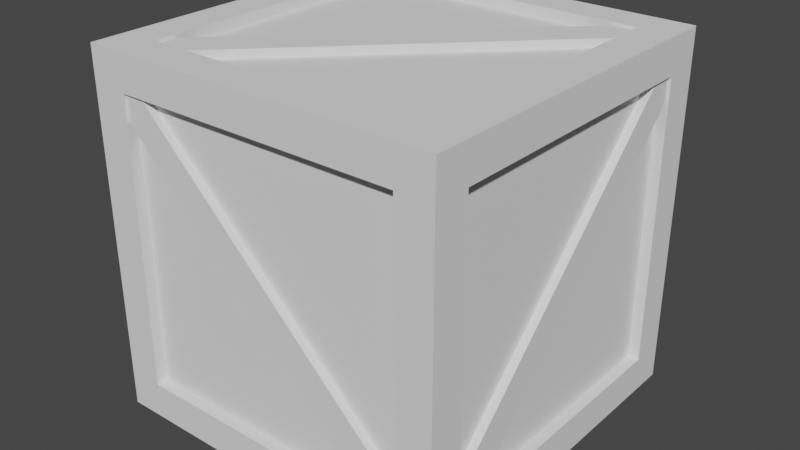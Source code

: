 # Source: crate2.blend  (saved by Blender 3.1.7; exported with 4.5.12 LTS)
import bpy
from mathutils import Matrix  # noqa: F401  (used for matrix-valued properties, if any)

bpy.ops.wm.read_factory_settings(use_empty=True)
scene = bpy.context.scene
scene.name = 'Scene'

# ---- collections
col_collection = bpy.data.collections.new('Collection'); scene.collection.children.link(col_collection)

# ---- world
world_world = bpy.data.worlds.new('World'); scene.world = world_world
world_world.use_nodes = True; world_world.node_tree.nodes.clear()
_N = world_world.node_tree.nodes; _L = world_world.node_tree.links
n0 = _N.new('ShaderNodeOutputWorld'); n0.name = 'World Output'; n0.location = (300, 300)
n1 = _N.new('ShaderNodeBackground'); n1.name = 'Background'; n1.location = (10, 300)
n1.inputs[0].default_value = (0.05088, 0.05088, 0.05088, 1.0)
_L.new(n1.outputs[0], n0.inputs[0])
n0.is_active_output = True
world_world.color = (0.05088, 0.05088, 0.05088)
world_world.use_sun_shadow = False
world_world.sun_shadow_jitter_overblur = 0.0

# ---- meshes
me_cube_001 = bpy.data.meshes.new('Cube.001')
me_cube_001.from_pydata([(-0.325, -0.325, -0.325), (-0.325, -0.325, 0.325), (-0.325, 0.325, -0.325), (-0.325, 0.325, 0.325), (0.325, -0.325, -0.325), (0.325, -0.325, 0.325), (0.325, 0.325, -0.325), (0.325, 0.325, 0.325), (-0.325, -0.325, -0.26), (-0.325, -0.325, 0.26), (-0.325, 0.325, 0.26), (-0.325, 0.325, -0.26), (0.325, 0.325, 0.26), (0.325, 0.325, -0.26), (0.325, -0.325, 0.26), (0.325, -0.325, -0.26), (-0.325, 0.26, -0.325), (-0.325, -0.26, -0.325), (-0.325, -0.26, 0.325), (-0.325, 0.26, 0.325), (0.325, -0.26, -0.325), (0.325, 0.26, -0.325), (0.325, 0.26, 0.325), (0.325, -0.26, 0.325), (0.325, 0.26, -0.26), (0.325, -0.26, -0.26), (0.325, 0.26, 0.26), (0.325, -0.26, 0.26), (-0.325, -0.26, -0.26), (-0.325, 0.26, -0.26), (-0.325, -0.26, 0.26), (-0.325, 0.26, 0.26), (0.26, 0.325, -0.325), (-0.26, 0.325, -0.325), (-0.26, 0.325, 0.325), (0.26, 0.325, 0.325), (-0.26, -0.325, -0.325), (0.26, -0.325, -0.325), (0.26, -0.325, 0.325), (-0.26, -0.325, 0.325), (0.26, -0.325, -0.26), (-0.26, -0.325, -0.26), (0.26, -0.325, 0.26), (-0.26, -0.325, 0.26), (-0.26, 0.325, -0.26), (0.26, 0.325, -0.26), (-0.26, 0.325, 0.26), (0.26, 0.325, 0.26), (-0.26, 0.26, 0.325), (0.26, 0.26, 0.325), (-0.26, -0.26, 0.325), (0.26, -0.26, 0.325), (0.26, 0.26, -0.325), (-0.26, 0.26, -0.325), (0.26, -0.26, -0.325), (-0.26, -0.26, -0.325), (-0.305, -0.26, -0.26), (-0.305, -0.26, 0.26), (-0.305, 0.26, 0.26), (-0.305, 0.26, -0.26), (0.305, 0.26, -0.26), (0.305, 0.26, 0.26), (0.305, -0.26, 0.26), (0.305, -0.26, -0.26), (-0.26, 0.26, -0.305), (0.26, 0.26, -0.305), (0.26, -0.26, -0.305), (-0.26, -0.26, -0.305), (0.26, 0.26, 0.305), (-0.26, 0.26, 0.305), (-0.26, -0.26, 0.305), (0.26, -0.26, 0.305), (-0.26, 0.305, -0.26), (-0.26, 0.305, 0.26), (0.26, 0.305, 0.26), (0.26, 0.305, -0.26), (0.26, -0.305, -0.26), (0.26, -0.305, 0.26), (-0.26, -0.305, 0.26), (-0.26, -0.305, -0.26), (0.305, 0.2228, 0.26), (0.305, -0.26, -0.2154), (0.305, 0.26, 0.2195), (0.305, -0.2191, -0.26), (0.26, 0.305, 0.2091), (-0.2274, 0.305, -0.26), (-0.26, 0.305, -0.2068), (0.2138, 0.305, 0.26), (-0.26, -0.305, 0.2154), (0.2187, -0.305, -0.26), (0.26, -0.305, -0.2158), (-0.2268, -0.305, 0.26), (-0.305, -0.26, 0.2092), (-0.305, 0.218, -0.26), (-0.305, -0.2205, 0.26), (-0.305, 0.26, -0.2135), (0.2182, 0.26, 0.305), (-0.26, -0.2216, 0.305), (-0.2085, -0.26, 0.305), (0.26, 0.2121, 0.305), (-0.305, -0.2205, 0.26), (-0.305, -0.26, 0.26), (-0.305, 0.218, -0.26), (-0.305, 0.26, -0.26), (0.305, 0.2228, 0.26), (0.305, 0.26, 0.26), (0.305, -0.2191, -0.26), (0.305, -0.26, -0.26), (0.2182, 0.26, 0.305), (0.26, 0.26, 0.305), (-0.2085, -0.26, 0.305), (-0.26, -0.26, 0.305), (-0.26, 0.305, -0.2068), (-0.26, 0.305, -0.26), (0.26, 0.305, 0.2091), (0.26, 0.305, 0.26), (0.26, -0.305, -0.2158), (0.26, -0.305, -0.26), (-0.26, -0.305, 0.2154), (-0.26, -0.305, 0.26), (0.305, -0.26, -0.2154), (0.305, 0.26, 0.2195), (-0.2274, 0.305, -0.26), (0.2138, 0.305, 0.26), (0.2187, -0.305, -0.26), (-0.2268, -0.305, 0.26), (-0.305, -0.26, 0.2092), (-0.305, 0.26, -0.2135), (-0.26, -0.2216, 0.305), (0.26, 0.2121, 0.305), (-0.32, -0.2205, 0.26), (-0.32, -0.26, 0.26), (-0.32, 0.218, -0.26), (-0.32, 0.26, -0.26), (0.32, 0.2228, 0.26), (0.32, 0.26, 0.26), (0.32, -0.2191, -0.26), (0.32, -0.26, -0.26), (0.2182, 0.26, 0.32), (0.26, 0.26, 0.32), (-0.2085, -0.26, 0.32), (-0.26, -0.26, 0.32), (-0.26, 0.32, -0.2068), (-0.26, 0.32, -0.26), (0.26, 0.32, 0.2091), (0.26, 0.32, 0.26), (0.26, -0.32, -0.2158), (0.26, -0.32, -0.26), (-0.26, -0.32, 0.2154), (-0.26, -0.32, 0.26), (0.32, -0.26, -0.2154), (0.32, 0.26, 0.2195), (-0.2274, 0.32, -0.26), (0.2138, 0.32, 0.26), (0.2187, -0.32, -0.26), (-0.2268, -0.32, 0.26), (-0.32, -0.26, 0.2092), (-0.32, 0.26, -0.2135), (-0.26, -0.2216, 0.32), (0.26, 0.2121, 0.32)], [], [(31, 19, 3, 10), (47, 35, 7, 12), (27, 23, 5, 14), (43, 39, 1, 9), (54, 20, 4, 37), (50, 18, 1, 39), (36, 41, 8, 0), (41, 43, 9, 8), (20, 25, 15, 4), (25, 27, 14, 15), (32, 45, 13, 6), (45, 47, 12, 13), (16, 29, 11, 2), (29, 31, 10, 11), (8, 9, 30, 28), (0, 8, 28, 17), (17, 28, 29, 16), (13, 12, 26, 24), (6, 13, 24, 21), (21, 24, 25, 20), (34, 3, 19, 48), (48, 19, 18, 50), (32, 6, 21, 52), (52, 21, 20, 54), (12, 7, 22, 26), (26, 22, 23, 27), (9, 1, 18, 30), (30, 18, 19, 31), (16, 53, 55, 17), (2, 33, 53, 16), (33, 32, 52, 53), (22, 49, 51, 23), (7, 35, 49, 22), (35, 34, 48, 49), (11, 10, 46, 44), (2, 11, 44, 33), (33, 44, 45, 32), (15, 14, 42, 40), (4, 15, 40, 37), (37, 40, 41, 36), (23, 51, 38, 5), (51, 50, 39, 38), (17, 55, 36, 0), (55, 54, 37, 36), (14, 5, 38, 42), (42, 38, 39, 43), (10, 3, 34, 46), (46, 34, 35, 47), (95, 94, 58), (30, 57, 92, 56, 28), (31, 58, 94, 57, 30), (29, 59, 95, 58, 31), (28, 56, 93, 59, 29), (81, 80, 62), (26, 61, 82, 60, 24), (27, 62, 80, 61, 26), (25, 63, 81, 62, 27), (24, 60, 83, 63, 25), (64, 65, 66, 67), (52, 65, 64, 53), (54, 66, 65, 52), (55, 67, 66, 54), (53, 64, 67, 55), (96, 69, 97), (48, 69, 96, 68, 49), (50, 70, 97, 69, 48), (51, 71, 98, 70, 50), (49, 68, 99, 71, 51), (85, 84, 75), (46, 73, 86, 72, 44), (47, 74, 87, 73, 46), (45, 75, 84, 74, 47), (44, 72, 85, 75, 45), (89, 88, 79), (42, 77, 90, 76, 40), (43, 78, 91, 77, 42), (41, 79, 88, 78, 43), (40, 76, 89, 79, 41), (72, 86, 112, 113), (60, 82, 83), (86, 73, 87), (87, 74, 115, 123), (90, 77, 91), (94, 95, 127, 100), (56, 92, 93), (59, 93, 102, 103), (99, 98, 71), (95, 59, 103, 127), (100, 127, 157, 130), (104, 120, 150, 134), (127, 103, 133, 157), (120, 107, 137, 150), (102, 126, 156, 132), (86, 87, 123, 112), (97, 70, 111, 128), (96, 97, 128, 108), (74, 84, 114, 115), (89, 76, 117, 124), (88, 89, 124, 118), (81, 63, 107, 120), (99, 68, 109, 129), (61, 80, 104, 105), (80, 81, 120, 104), (98, 99, 129, 110), (91, 78, 119, 125), (68, 96, 108, 109), (82, 61, 105, 121), (63, 83, 106, 107), (90, 91, 125, 116), (92, 57, 101, 126), (70, 98, 110, 111), (83, 82, 121, 106), (76, 90, 116, 117), (93, 92, 126, 102), (57, 94, 100, 101), (85, 72, 113, 122), (78, 88, 118, 119), (84, 85, 122, 114), (151, 135, 134, 150, 137, 136), (143, 142, 153, 145, 144, 152), (147, 146, 155, 149, 148, 154), (156, 131, 130, 157, 133, 132), (139, 138, 158, 141, 140, 159), (121, 105, 135, 151), (128, 111, 141, 158), (106, 121, 151, 136), (101, 100, 130, 131), (108, 128, 158, 138), (122, 113, 143, 152), (103, 102, 132, 133), (129, 109, 139, 159), (114, 122, 152, 144), (105, 104, 134, 135), (110, 129, 159, 140), (123, 115, 145, 153), (107, 106, 136, 137), (112, 123, 153, 142), (109, 108, 138, 139), (124, 117, 147, 154), (111, 110, 140, 141), (118, 124, 154, 148), (113, 112, 142, 143), (125, 119, 149, 155), (115, 114, 144, 145), (116, 125, 155, 146), (117, 116, 146, 147), (126, 101, 131, 156), (119, 118, 148, 149)])
_uv = me_cube_001.uv_layers.new(name='UVMap')
_uv.uv.foreach_set('vector', [0.5417, 0.1667, 0.625, 0.1667, 0.625, 0.25, 0.5417, 0.25, 0.5417, 0.4167, 0.625, 0.4167, 0.625, 0.5, 0.5417, 0.5, 0.5417, 0.6667, 0.625, 0.6667, 0.625, 0.75, 0.5417, 0.75, 0.5417, 0.9167, 0.625, 0.9167, 0.625, 1.0, 0.5417, 1.0, 0.2917, 0.6667, 0.375, 0.6667, 0.375, 0.75, 0.2917, 0.75, 0.7917, 0.6667, 0.875, 0.6667, 0.875, 0.75, 0.7917, 0.75, 0.375, 0.9167, 0.4583, 0.9167, 0.4583, 1.0, 0.375, 1.0, 0.4583, 0.9167, 0.5417, 0.9167, 0.5417, 1.0, 0.4583, 1.0, 0.375, 0.6667, 0.4583, 0.6667, 0.4583, 0.75, 0.375, 0.75, 0.4583, 0.6667, 0.5417, 0.6667, 0.5417, 0.75, 0.4583, 0.75, 0.375, 0.4167, 0.4583, 0.4167, 0.4583, 0.5, 0.375, 0.5, 0.4583, 0.4167, 0.5417, 0.4167, 0.5417, 0.5, 0.4583, 0.5, 0.375, 0.1667, 0.4583, 0.1667, 0.4583, 0.25, 0.375, 0.25, 0.4583, 0.1667, 0.5417, 0.1667, 0.5417, 0.25, 0.4583, 0.25, 0.4583, 0.0, 0.5417, 0.0, 0.5417, 0.08333, 0.4583, 0.08333, 0.375, 0.0, 0.4583, 0.0, 0.4583, 0.08333, 0.375, 0.08333, 0.375, 0.08333, 0.4583, 0.08333, 0.4583, 0.1667, 0.375, 0.1667, 0.4583, 0.5, 0.5417, 0.5, 0.5417, 0.5833, 0.4583, 0.5833, 0.375, 0.5, 0.4583, 0.5, 0.4583, 0.5833, 0.375, 0.5833, 0.375, 0.5833, 0.4583, 0.5833, 0.4583, 0.6667, 0.375, 0.6667, 0.7917, 0.5, 0.875, 0.5, 0.875, 0.5833, 0.7917, 0.5833, 0.7917, 0.5833, 0.875, 0.5833, 0.875, 0.6667, 0.7917, 0.6667, 0.2917, 0.5, 0.375, 0.5, 0.375, 0.5833, 0.2917, 0.5833, 0.2917, 0.5833, 0.375, 0.5833, 0.375, 0.6667, 0.2917, 0.6667, 0.5417, 0.5, 0.625, 0.5, 0.625, 0.5833, 0.5417, 0.5833, 0.5417, 0.5833, 0.625, 0.5833, 0.625, 0.6667, 0.5417, 0.6667, 0.5417, 0.0, 0.625, 0.0, 0.625, 0.08333, 0.5417, 0.08333, 0.5417, 0.08333, 0.625, 0.08333, 0.625, 0.1667, 0.5417, 0.1667, 0.125, 0.5833, 0.2083, 0.5833, 0.2083, 0.6667, 0.125, 0.6667, 0.125, 0.5, 0.2083, 0.5, 0.2083, 0.5833, 0.125, 0.5833, 0.2083, 0.5, 0.2917, 0.5, 0.2917, 0.5833, 0.2083, 0.5833, 0.625, 0.5833, 0.7083, 0.5833, 0.7083, 0.6667, 0.625, 0.6667, 0.625, 0.5, 0.7083, 0.5, 0.7083, 0.5833, 0.625, 0.5833, 0.7083, 0.5, 0.7917, 0.5, 0.7917, 0.5833, 0.7083, 0.5833, 0.4583, 0.25, 0.5417, 0.25, 0.5417, 0.3333, 0.4583, 0.3333, 0.375, 0.25, 0.4583, 0.25, 0.4583, 0.3333, 0.375, 0.3333, 0.375, 0.3333, 0.4583, 0.3333, 0.4583, 0.4167, 0.375, 0.4167, 0.4583, 0.75, 0.5417, 0.75, 0.5417, 0.8333, 0.4583, 0.8333, 0.375, 0.75, 0.4583, 0.75, 0.4583, 0.8333, 0.375, 0.8333, 0.375, 0.8333, 0.4583, 0.8333, 0.4583, 0.9167, 0.375, 0.9167, 0.625, 0.6667, 0.7083, 0.6667, 0.7083, 0.75, 0.625, 0.75, 0.7083, 0.6667, 0.7917, 0.6667, 0.7917, 0.75, 0.7083, 0.75, 0.125, 0.6667, 0.2083, 0.6667, 0.2083, 0.75, 0.125, 0.75, 0.2083, 0.6667, 0.2917, 0.6667, 0.2917, 0.75, 0.2083, 0.75, 0.5417, 0.75, 0.625, 0.75, 0.625, 0.8333, 0.5417, 0.8333, 0.5417, 0.8333, 0.625, 0.8333, 0.625, 0.9167, 0.5417, 0.9167, 0.5417, 0.25, 0.625, 0.25, 0.625, 0.3333, 0.5417, 0.3333, 0.5417, 0.3333, 0.625, 0.3333, 0.625, 0.4167, 0.5417, 0.4167, 0.4658, 0.1667, 0.5417, 0.08966, 0.5417, 0.1667, 0.5417, 0.08333, 0.5417, 0.08333, 0.5335, 0.08333, 0.4583, 0.08333, 0.4583, 0.08333, 0.5417, 0.1667, 0.5417, 0.1667, 0.5417, 0.08966, 0.5417, 0.08333, 0.5417, 0.08333, 0.4583, 0.1667, 0.4583, 0.1667, 0.4658, 0.1667, 0.5417, 0.1667, 0.5417, 0.1667, 0.4583, 0.08333, 0.4583, 0.08333, 0.4583, 0.1599, 0.4583, 0.1667, 0.4583, 0.1667, 0.4623, 0.6667, 0.5417, 0.5861, 0.5417, 0.6667, 0.5417, 0.5833, 0.5417, 0.5833, 0.5384, 0.5833, 0.4583, 0.5833, 0.4583, 0.5833, 0.5417, 0.6667, 0.5417, 0.6667, 0.5417, 0.5861, 0.5417, 0.5833, 0.5417, 0.5833, 0.4583, 0.6667, 0.4583, 0.6667, 0.4623, 0.6667, 0.5417, 0.6667, 0.5417, 0.6667, 0.4583, 0.5833, 0.4583, 0.5833, 0.4583, 0.6633, 0.4583, 0.6667, 0.4583, 0.6667, 0.2083, 0.5833, 0.2917, 0.5833, 0.2917, 0.6667, 0.2083, 0.6667, 0.2917, 0.5833, 0.2917, 0.5833, 0.2083, 0.5833, 0.2083, 0.5833, 0.2917, 0.6667, 0.2917, 0.6667, 0.2917, 0.5833, 0.2917, 0.5833, 0.2083, 0.6667, 0.2083, 0.6667, 0.2917, 0.6667, 0.2917, 0.6667, 0.2083, 0.5833, 0.2083, 0.5833, 0.2083, 0.6667, 0.2083, 0.6667, 0.715, 0.5833, 0.7917, 0.5833, 0.7917, 0.6605, 0.7917, 0.5833, 0.7917, 0.5833, 0.715, 0.5833, 0.7083, 0.5833, 0.7083, 0.5833, 0.7917, 0.6667, 0.7917, 0.6667, 0.7917, 0.6605, 0.7917, 0.5833, 0.7917, 0.5833, 0.7083, 0.6667, 0.7083, 0.6667, 0.7834, 0.6667, 0.7917, 0.6667, 0.7917, 0.6667, 0.7083, 0.5833, 0.7083, 0.5833, 0.7083, 0.591, 0.7083, 0.6667, 0.7083, 0.6667, 0.4583, 0.3386, 0.5335, 0.4167, 0.4583, 0.4167, 0.5417, 0.3333, 0.5417, 0.3333, 0.4636, 0.3333, 0.4583, 0.3333, 0.4583, 0.3333, 0.5417, 0.4167, 0.5417, 0.4167, 0.5417, 0.4125, 0.5417, 0.3333, 0.5417, 0.3333, 0.4583, 0.4167, 0.4583, 0.4167, 0.5335, 0.4167, 0.5417, 0.4167, 0.5417, 0.4167, 0.4583, 0.3333, 0.4583, 0.3333, 0.4583, 0.3386, 0.4583, 0.4167, 0.4583, 0.4167, 0.4583, 0.8399, 0.5345, 0.9167, 0.4583, 0.9167, 0.5417, 0.8333, 0.5417, 0.8333, 0.4654, 0.8333, 0.4583, 0.8333, 0.4583, 0.8333, 0.5417, 0.9167, 0.5417, 0.9167, 0.5417, 0.9113, 0.5417, 0.8333, 0.5417, 0.8333, 0.4583, 0.9167, 0.4583, 0.9167, 0.5345, 0.9167, 0.5417, 0.9167, 0.5417, 0.9167, 0.4583, 0.8333, 0.4583, 0.8333, 0.4583, 0.8399, 0.4583, 0.9167, 0.4583, 0.9167, 0.4583, 0.3333, 0.4636, 0.3333, 0.4636, 0.3333, 0.4583, 0.3333, 0.4583, 0.5833, 0.5384, 0.5833, 0.4583, 0.6633, 0.4636, 0.3333, 0.5417, 0.3333, 0.5417, 0.4125, 0.5417, 0.4125, 0.5417, 0.4167, 0.5417, 0.4167, 0.5417, 0.4125, 0.4654, 0.8333, 0.5417, 0.8333, 0.5417, 0.9113, 0.5417, 0.08966, 0.4658, 0.1667, 0.4658, 0.1667, 0.5417, 0.08966, 0.4583, 0.08333, 0.5335, 0.08333, 0.4583, 0.1599, 0.4583, 0.1667, 0.4583, 0.1599, 0.4583, 0.1599, 0.4583, 0.1667, 0.7083, 0.591, 0.7834, 0.6667, 0.7083, 0.6667, 0.4658, 0.1667, 0.4583, 0.1667, 0.4583, 0.1667, 0.4658, 0.1667, 0.5417, 0.08966, 0.4658, 0.1667, 0.4658, 0.1667, 0.5417, 0.08966, 0.5417, 0.5861, 0.4623, 0.6667, 0.4623, 0.6667, 0.5417, 0.5861, 0.4658, 0.1667, 0.4583, 0.1667, 0.4583, 0.1667, 0.4658, 0.1667, 0.4623, 0.6667, 0.4583, 0.6667, 0.4583, 0.6667, 0.4623, 0.6667, 0.4583, 0.1599, 0.5335, 0.08333, 0.5335, 0.08333, 0.4583, 0.1599, 0.4636, 0.3333, 0.5417, 0.4125, 0.5417, 0.4125, 0.4636, 0.3333, 0.7917, 0.6605, 0.7917, 0.6667, 0.7917, 0.6667, 0.7917, 0.6605, 0.715, 0.5833, 0.7917, 0.6605, 0.7917, 0.6605, 0.715, 0.5833, 0.5417, 0.4167, 0.5335, 0.4167, 0.5335, 0.4167, 0.5417, 0.4167, 0.4583, 0.8399, 0.4583, 0.8333, 0.4583, 0.8333, 0.4583, 0.8399, 0.5345, 0.9167, 0.4583, 0.8399, 0.4583, 0.8399, 0.5345, 0.9167, 0.4623, 0.6667, 0.4583, 0.6667, 0.4583, 0.6667, 0.4623, 0.6667, 0.7083, 0.591, 0.7083, 0.5833, 0.7083, 0.5833, 0.7083, 0.591, 0.5417, 0.5833, 0.5417, 0.5861, 0.5417, 0.5861, 0.5417, 0.5833, 0.5417, 0.5861, 0.4623, 0.6667, 0.4623, 0.6667, 0.5417, 0.5861, 0.7834, 0.6667, 0.7083, 0.591, 0.7083, 0.591, 0.7834, 0.6667, 0.5417, 0.9113, 0.5417, 0.9167, 0.5417, 0.9167, 0.5417, 0.9113, 0.7083, 0.5833, 0.715, 0.5833, 0.715, 0.5833, 0.7083, 0.5833, 0.5384, 0.5833, 0.5417, 0.5833, 0.5417, 0.5833, 0.5384, 0.5833, 0.4583, 0.6667, 0.4583, 0.6633, 0.4583, 0.6633, 0.4583, 0.6667, 0.4654, 0.8333, 0.5417, 0.9113, 0.5417, 0.9113, 0.4654, 0.8333, 0.5335, 0.08333, 0.5417, 0.08333, 0.5417, 0.08333, 0.5335, 0.08333, 0.7917, 0.6667, 0.7834, 0.6667, 0.7834, 0.6667, 0.7917, 0.6667, 0.4583, 0.6633, 0.5384, 0.5833, 0.5384, 0.5833, 0.4583, 0.6633, 0.4583, 0.8333, 0.4654, 0.8333, 0.4654, 0.8333, 0.4583, 0.8333, 0.4583, 0.1599, 0.5335, 0.08333, 0.5335, 0.08333, 0.4583, 0.1599, 0.5417, 0.08333, 0.5417, 0.08966, 0.5417, 0.08966, 0.5417, 0.08333, 0.4583, 0.3386, 0.4583, 0.3333, 0.4583, 0.3333, 0.4583, 0.3386, 0.5417, 0.9167, 0.5345, 0.9167, 0.5345, 0.9167, 0.5417, 0.9167, 0.5335, 0.4167, 0.4583, 0.3386, 0.4583, 0.3386, 0.5335, 0.4167, 0.5384, 0.5833, 0.5417, 0.5833, 0.5417, 0.5861, 0.4623, 0.6667, 0.4583, 0.6667, 0.4583, 0.6633, 0.4583, 0.3333, 0.4636, 0.3333, 0.5417, 0.4125, 0.5417, 0.4167, 0.5335, 0.4167, 0.4583, 0.3386, 0.4583, 0.8333, 0.4654, 0.8333, 0.5417, 0.9113, 0.5417, 0.9167, 0.5345, 0.9167, 0.4583, 0.8399, 0.5335, 0.08333, 0.5417, 0.08333, 0.5417, 0.08966, 0.4658, 0.1667, 0.4583, 0.1667, 0.4583, 0.1599, 0.7083, 0.5833, 0.715, 0.5833, 0.7917, 0.6605, 0.7917, 0.6667, 0.7834, 0.6667, 0.7083, 0.591, 0.5384, 0.5833, 0.5417, 0.5833, 0.5417, 0.5833, 0.5384, 0.5833, 0.7917, 0.6605, 0.7917, 0.6667, 0.7917, 0.6667, 0.7917, 0.6605, 0.4583, 0.6633, 0.5384, 0.5833, 0.5384, 0.5833, 0.4583, 0.6633, 0.5417, 0.08333, 0.5417, 0.08966, 0.5417, 0.08966, 0.5417, 0.08333, 0.715, 0.5833, 0.7917, 0.6605, 0.7917, 0.6605, 0.715, 0.5833, 0.4583, 0.3386, 0.4583, 0.3333, 0.4583, 0.3333, 0.4583, 0.3386, 0.4583, 0.1667, 0.4583, 0.1599, 0.4583, 0.1599, 0.4583, 0.1667, 0.7083, 0.591, 0.7083, 0.5833, 0.7083, 0.5833, 0.7083, 0.591, 0.5335, 0.4167, 0.4583, 0.3386, 0.4583, 0.3386, 0.5335, 0.4167, 0.5417, 0.5833, 0.5417, 0.5861, 0.5417, 0.5861, 0.5417, 0.5833, 0.7834, 0.6667, 0.7083, 0.591, 0.7083, 0.591, 0.7834, 0.6667, 0.5417, 0.4125, 0.5417, 0.4167, 0.5417, 0.4167, 0.5417, 0.4125, 0.4583, 0.6667, 0.4583, 0.6633, 0.4583, 0.6633, 0.4583, 0.6667, 0.4636, 0.3333, 0.5417, 0.4125, 0.5417, 0.4125, 0.4636, 0.3333, 0.7083, 0.5833, 0.715, 0.5833, 0.715, 0.5833, 0.7083, 0.5833, 0.4583, 0.8399, 0.4583, 0.8333, 0.4583, 0.8333, 0.4583, 0.8399, 0.7917, 0.6667, 0.7834, 0.6667, 0.7834, 0.6667, 0.7917, 0.6667, 0.5345, 0.9167, 0.4583, 0.8399, 0.4583, 0.8399, 0.5345, 0.9167, 0.4583, 0.3333, 0.4636, 0.3333, 0.4636, 0.3333, 0.4583, 0.3333, 0.5417, 0.9113, 0.5417, 0.9167, 0.5417, 0.9167, 0.5417, 0.9113, 0.5417, 0.4167, 0.5335, 0.4167, 0.5335, 0.4167, 0.5417, 0.4167, 0.4654, 0.8333, 0.5417, 0.9113, 0.5417, 0.9113, 0.4654, 0.8333, 0.4583, 0.8333, 0.4654, 0.8333, 0.4654, 0.8333, 0.4583, 0.8333, 0.5335, 0.08333, 0.5417, 0.08333, 0.5417, 0.08333, 0.5335, 0.08333, 0.5417, 0.9167, 0.5345, 0.9167, 0.5345, 0.9167, 0.5417, 0.9167])
me_cube_001.use_remesh_fix_poles = True
me_cube_001.use_remesh_preserve_attributes = False
me_cube_001.update()

# ---- objects
ob_crate = bpy.data.objects.new('Crate', me_cube_001)

# ---- transforms, parenting, visibility, modifiers, constraints
ob_crate.location = (0.0, 0.0, 0.0)

# ---- collection membership
col_collection.objects.link(ob_crate)

# ---- scene / render settings (as saved in the file)
scene.frame_start = 1; scene.frame_end = 250; scene.frame_set(1)
scene.render.engine = 'BLENDER_EEVEE_NEXT'
scene.cycles.sampling_pattern = 'TABULATED_SOBOL'
scene.cycles.use_light_tree = False
scene.view_settings.view_transform = 'Filmic'
bpy.context.view_layer.update()

# ---- added for rendering (the .blend has no active camera and no usable light): camera, sun
cam_auto = bpy.data.cameras.new('AutoCamera')
cam_auto.lens = 50.0
cam_auto.sensor_width = 36.0
cam_auto.clip_end = 1000.0
ob_auto_camera = bpy.data.objects.new('AutoCamera', cam_auto)
scene.collection.objects.link(ob_auto_camera)
ob_auto_camera.location = (1.04165, -1.24998, 0.833319)
ob_auto_camera.rotation_euler = (1.09748, -7.21219e-08, 0.694738)
scene.camera = ob_auto_camera
light_auto_sun = bpy.data.lights.new('AutoSun', 'SUN')
light_auto_sun.energy = 3.0
light_auto_sun.angle = 0.0523599
ob_auto_sun = bpy.data.objects.new('AutoSun', light_auto_sun)
scene.collection.objects.link(ob_auto_sun)
ob_auto_sun.rotation_euler = (0.872665, 0.174533, 0.523599)
bpy.context.view_layer.update()
